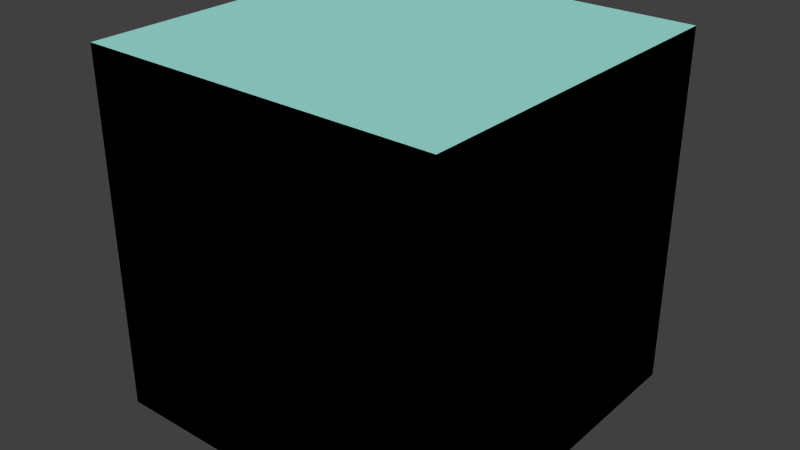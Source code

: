 # Source: cliffGrey_block.blend  (saved by Blender 2.76.0; exported with 4.5.12 LTS)
import bpy
from mathutils import Matrix  # noqa: F401  (used for matrix-valued properties, if any)

bpy.ops.wm.read_factory_settings(use_empty=True)
scene = bpy.context.scene
scene.name = 'Scene'

# ---- collections
col_collection_1 = bpy.data.collections.new('Collection 1'); scene.collection.children.link(col_collection_1)

# ---- materials (node trees are filled in below, after node groups)
mat_naturekit_stone = bpy.data.materials.new('natureKit-stone')
mat_naturekit_stone.alpha_threshold = 0.0
mat_naturekit_stone.use_transparent_shadow = False
mat_naturekit_stone.diffuse_color = (0.6588, 0.8078, 0.8275, 1.0)
mat_naturekit_stone.specular_color = (0.33, 0.33, 0.33)
mat_naturekit_stone.roughness = 0.5
mat_naturekit_stone.specular_intensity = 1.0
mat_naturekit_leavesgreen = bpy.data.materials.new('natureKit-leavesGreen')
mat_naturekit_leavesgreen.alpha_threshold = 0.0
mat_naturekit_leavesgreen.use_transparent_shadow = False
mat_naturekit_leavesgreen.diffuse_color = (0.3529, 0.7686, 0.7137, 1.0)
mat_naturekit_leavesgreen.specular_color = (0.33, 0.33, 0.33)
mat_naturekit_leavesgreen.roughness = 0.5
mat_naturekit_leavesgreen.specular_intensity = 1.0

# ---- material node trees

# ---- world
world_world = bpy.data.worlds.new('World'); scene.world = world_world
world_world.color = (0.05088, 0.05088, 0.05088)
world_world.use_sun_shadow = False
world_world.sun_shadow_jitter_overblur = 0.0
world_world.cycles.sampling_method = 'MANUAL'
world_world.cycles.sample_map_resolution = 256

# ---- meshes
me_cliffgrey_block = bpy.data.meshes.new('cliffGrey_block')
me_cliffgrey_block.from_pydata([(0.0, 0.0, 0.0), (-8.742e-08, -0.9999, -9.536e-08), (-0.9999, -0.9999, -9.536e-08), (-0.9999, 8.742e-08, 0.0), (-0.9999, -7.944e-09, 0.9999), (-0.9999, -0.9999, 0.9999), (-8.742e-08, -0.9999, 0.9999), (-8.337e-15, -9.536e-08, 0.9999)], [], [(0, 1, 2), (2, 3, 0), (4, 3, 2), (2, 5, 4), (2, 1, 6), (6, 5, 2), (0, 7, 6), (6, 1, 0), (0, 3, 4), (4, 7, 0), (6, 7, 4), (4, 5, 6)])
me_cliffgrey_block.polygons.foreach_set('use_smooth', [True] * 12)
me_cliffgrey_block.polygons.foreach_set('material_index', [0, 0, 0, 0, 0, 0, 0, 0, 0, 0, 1, 1])
_k = set([(0, 1), (0, 3), (0, 7), (1, 2), (1, 6), (2, 3), (2, 5), (3, 4), (4, 5), (4, 7), (5, 6), (6, 7)])
me_cliffgrey_block.attributes.new('sharp_edge', 'BOOLEAN', 'EDGE').data.foreach_set('value', [ (min(e.vertices), max(e.vertices)) in _k for e in me_cliffgrey_block.edges])
_uv = me_cliffgrey_block.uv_layers.new(name='UVMap')
_uv.uv.foreach_set('vector', [0.0, 0.0, 0.0, 39.37, -39.37, 39.37, -39.37, 39.37, -39.37, 0.0, 0.0, 0.0, 0.0, 39.37, 0.0, 0.0, 39.37, 0.0, 39.37, 0.0, 39.37, 39.37, 0.0, 39.37, -39.37, 0.0, 0.0, 0.0, 0.0, 39.37, 0.0, 39.37, -39.37, 39.37, -39.37, 0.0, 0.0, 0.0, 0.0, 39.37, -39.37, 39.37, -39.37, 39.37, -39.37, 0.0, 0.0, 0.0, 0.0, 0.0, 39.37, 0.0, 39.37, 39.37, 39.37, 39.37, 0.0, 39.37, 0.0, 0.0, 0.0, 39.37, 0.0, 0.0, 39.37, 0.0, 39.37, 0.0, 39.37, 39.37, 0.0, 39.37])
me_cliffgrey_block.materials.append(mat_naturekit_stone)
me_cliffgrey_block.materials.append(mat_naturekit_leavesgreen)
me_cliffgrey_block.use_remesh_preserve_volume = False
me_cliffgrey_block.use_remesh_preserve_attributes = False
me_cliffgrey_block.use_mirror_vertex_groups = False
me_cliffgrey_block.update()
me_cliffgrey_block.normals_split_custom_set([tuple(v) for v in zip(*[iter([7.816e-15, 9.537e-08, -1.0, 8.526e-15, 9.537e-08, -1.0, 7.816e-15, 9.537e-08, -1.0, 7.816e-15, 9.537e-08, -1.0, 7.107e-15, 9.537e-08, -1.0, 7.816e-15, 9.537e-08, -1.0, 1.0, -4.791e-05, 3.224e-12, 1.0, -1.67e-07, 4.777e-05, 1.0, 4.763e-05, 3.603e-12, 1.0, 4.763e-05, 3.603e-12, 1.0, -1.192e-07, -4.777e-05, 1.0, -4.791e-05, 3.224e-12, 1.192e-07, 1.0, 4.777e-05, -4.765e-05, 1.0, -2.088e-12, 1.192e-07, 1.0, -4.777e-05, 1.192e-07, 1.0, -4.777e-05, 4.789e-05, 1.0, 2.088e-12, 1.192e-07, 1.0, 4.777e-05, -1.0, -4.768e-05, -6.644e-12, -1.0, 8.743e-08, -4.777e-05, -1.0, 4.786e-05, 2.088e-12, -1.0, 4.786e-05, 2.088e-12, -1.0, 8.742e-08, 4.777e-05, -1.0, -4.768e-05, -6.644e-12, -8.742e-08, -1.0, 4.768e-05, 4.768e-05, -1.0, -9.537e-08, -8.742e-08, -1.0, -4.787e-05, -8.742e-08, -1.0, -4.787e-05, -4.786e-05, -1.0, -9.537e-08, -8.742e-08, -1.0, 4.768e-05, 3.18e-08, 0.0, 1.0, 6.361e-08, 0.0, 1.0, 3.18e-08, 0.0, 1.0, 3.18e-08, 0.0, 1.0, -2.04e-11, 0.0, 1.0, 3.18e-08, 0.0, 1.0])] * 3)])

# ---- objects
ob_cliffgrey_block = bpy.data.objects.new('cliffGrey_block', me_cliffgrey_block)

# ---- transforms, parenting, visibility, modifiers, constraints
ob_cliffgrey_block.location = (0.0, 0.0, 0.0)
ob_cliffgrey_block.rotation_euler = (0.0, -0.0, 6.283)
ob_cliffgrey_block.lineart.crease_threshold = 0.0

# ---- collection membership
col_collection_1.objects.link(ob_cliffgrey_block)

# ---- scene / render settings (as saved in the file)
scene.frame_start = 1; scene.frame_end = 250; scene.frame_set(1)
scene.render.engine = 'BLENDER_EEVEE_NEXT'
scene.render.resolution_percentage = 50
scene.render.dither_intensity = 0.0
scene.cycles.use_denoising = False
scene.cycles.samples = 10
scene.cycles.sampling_pattern = 'TABULATED_SOBOL'
scene.cycles.light_sampling_threshold = 0.0
scene.cycles.use_adaptive_sampling = False
scene.cycles.use_light_tree = False
scene.cycles.blur_glossy = 0.0
scene.cycles.pixel_filter_type = 'GAUSSIAN'
scene.cycles.sample_clamp_indirect = 0.0
scene.view_settings.view_transform = 'Standard'
bpy.context.view_layer.update()

# ---- added for rendering (the .blend has no active camera and no usable light): camera, sun
cam_auto = bpy.data.cameras.new('AutoCamera')
cam_auto.lens = 50.0
cam_auto.sensor_width = 36.0
cam_auto.clip_end = 1000.0
ob_auto_camera = bpy.data.objects.new('AutoCamera', cam_auto)
scene.collection.objects.link(ob_auto_camera)
ob_auto_camera.location = (1.10244, -2.42284, 1.78188)
ob_auto_camera.rotation_euler = (1.09748, -7.21219e-08, 0.694738)
scene.camera = ob_auto_camera
light_auto_sun = bpy.data.lights.new('AutoSun', 'SUN')
light_auto_sun.energy = 3.0
light_auto_sun.angle = 0.0523599
ob_auto_sun = bpy.data.objects.new('AutoSun', light_auto_sun)
scene.collection.objects.link(ob_auto_sun)
ob_auto_sun.rotation_euler = (0.872665, 0.174533, 0.523599)
bpy.context.view_layer.update()
